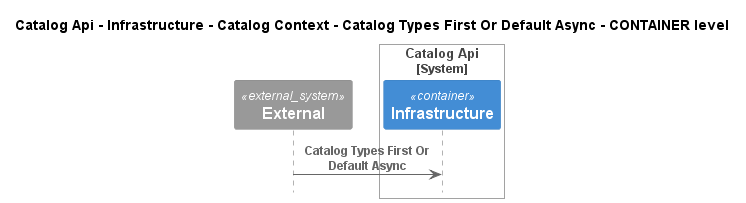

The diagram above was rendered by PlantUML. Its source (embedded in the PNG):
@startuml
!pragma layout smetana
!include ..\..\..\..\..\..\..\..\.c4s\C4_Sequence.puml

title Catalog Api - Infrastructure - Catalog Context - Catalog Types First Or Default Async - CONTAINER level

System_Ext(C4InterFlow.SoftwareSystems.ExternalSystem, "External", "")

System_Boundary(dotnet.eShop.Architecture.SoftwareSystems.CatalogApi, "Catalog Api")
    Container(dotnet.eShop.Architecture.SoftwareSystems.CatalogApi.Containers.Infrastructure, "Infrastructure", "", "")
Boundary_End()

Rel(C4InterFlow.SoftwareSystems.ExternalSystem, dotnet.eShop.Architecture.SoftwareSystems.CatalogApi.Containers.Infrastructure, "Catalog Types First Or Default Async")


@enduml